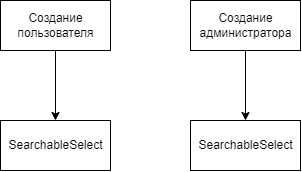

The diagram above was exported from draw.io. Its source (the exported page's mxGraphModel, read from the mxfile embedded in the PNG):
<mxGraphModel dx="716" dy="377" grid="1" gridSize="10" guides="1" tooltips="1" connect="1" arrows="1" fold="1" page="1" pageScale="1" pageWidth="850" pageHeight="1100" math="0" shadow="0">
  <root>
    <mxCell id="0" />
    <mxCell id="1" parent="0" />
    <mxCell id="14r-YqVCHOJkuo2hiXHY-12" style="edgeStyle=orthogonalEdgeStyle;rounded=0;orthogonalLoop=1;jettySize=auto;html=1;entryX=0.5;entryY=0;entryDx=0;entryDy=0;" edge="1" parent="1" source="14r-YqVCHOJkuo2hiXHY-5" target="14r-YqVCHOJkuo2hiXHY-7">
      <mxGeometry relative="1" as="geometry" />
    </mxCell>
    <mxCell id="14r-YqVCHOJkuo2hiXHY-5" value="Создание&lt;br&gt;пользователя" style="html=1;" vertex="1" parent="1">
      <mxGeometry x="290" y="70" width="110" height="50" as="geometry" />
    </mxCell>
    <mxCell id="14r-YqVCHOJkuo2hiXHY-13" style="edgeStyle=orthogonalEdgeStyle;rounded=0;orthogonalLoop=1;jettySize=auto;html=1;entryX=0.5;entryY=0;entryDx=0;entryDy=0;" edge="1" parent="1" source="14r-YqVCHOJkuo2hiXHY-6" target="14r-YqVCHOJkuo2hiXHY-11">
      <mxGeometry relative="1" as="geometry" />
    </mxCell>
    <mxCell id="14r-YqVCHOJkuo2hiXHY-6" value="Создание&lt;br&gt;администратора" style="html=1;" vertex="1" parent="1">
      <mxGeometry x="480" y="70" width="110" height="50" as="geometry" />
    </mxCell>
    <mxCell id="14r-YqVCHOJkuo2hiXHY-7" value="SearchableSelect" style="html=1;" vertex="1" parent="1">
      <mxGeometry x="290" y="190" width="110" height="50" as="geometry" />
    </mxCell>
    <mxCell id="14r-YqVCHOJkuo2hiXHY-11" value="SearchableSelect" style="html=1;" vertex="1" parent="1">
      <mxGeometry x="480" y="190" width="110" height="50" as="geometry" />
    </mxCell>
  </root>
</mxGraphModel>